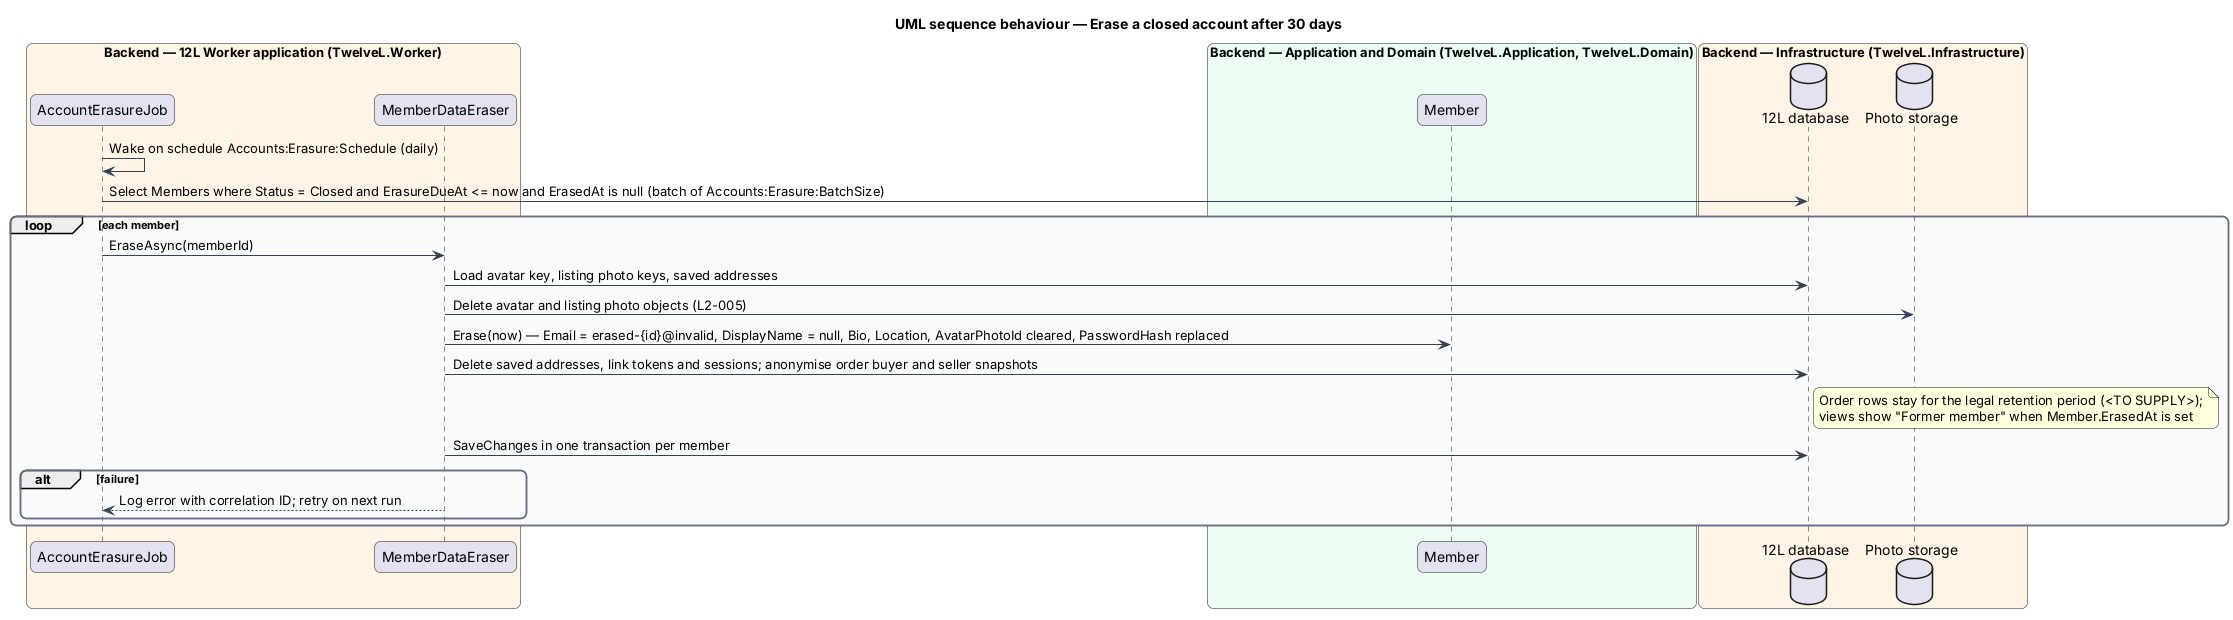

The diagram above was rendered by PlantUML. Its source (embedded in the PNG):
@startuml
title UML sequence behaviour — Erase a closed account after 30 days
skinparam backgroundColor #FFFFFF
skinparam shadowing false
skinparam roundcorner 12
skinparam defaultFontName Arial
skinparam ArrowColor #344054
skinparam rectangle {
  BorderColor #344054
  FontColor #101828
}
skinparam package {
  BorderColor #667085
  FontColor #101828
  BackgroundColor #F9FAFB
}
skinparam sequenceMessageAlign left
skinparam responseMessageBelowArrow true
box "Backend — 12L Worker application (TwelveL.Worker)" #FFF4E5
  participant "AccountErasureJob" as job
  participant "MemberDataEraser" as eraser
end box
box "Backend — Application and Domain (TwelveL.Application, TwelveL.Domain)" #ECFDF3
  participant "Member" as entity
end box
box "Backend — Infrastructure (TwelveL.Infrastructure)" #FFF4E5
  database "12L database" as db
  database "Photo storage" as photos
end box
job -> job : Wake on schedule Accounts:Erasure:Schedule (daily)
job -> db : Select Members where Status = Closed and ErasureDueAt <= now and ErasedAt is null (batch of Accounts:Erasure:BatchSize)
loop each member
  job -> eraser : EraseAsync(memberId)
  eraser -> db : Load avatar key, listing photo keys, saved addresses
  eraser -> photos : Delete avatar and listing photo objects (L2-005)
  eraser -> entity : Erase(now) — Email = erased-{id}@invalid, DisplayName = null, Bio, Location, AvatarPhotoId cleared, PasswordHash replaced
  eraser -> db : Delete saved addresses, link tokens and sessions; anonymise order buyer and seller snapshots
  note right of db : Order rows stay for the legal retention period (<TO SUPPLY>);\nviews show "Former member" when Member.ErasedAt is set
  eraser -> db : SaveChanges in one transaction per member
  alt failure
    eraser --> job : Log error with correlation ID; retry on next run
  end
end
@enduml